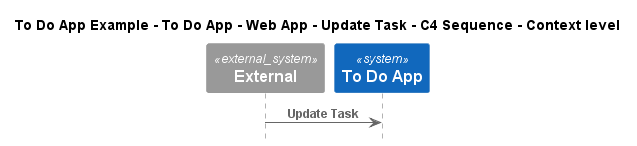

The diagram above was rendered by PlantUML. Its source (embedded in the PNG):
@startuml
!include ..\..\..\..\..\..\..\.c4s\C4_Sequence.puml

title To Do App Example - To Do App - Web App - Update Task - C4 Sequence - Context level

System_Ext(C4InterFlow.SoftwareSystems.ExternalSystem, "External", "")
System(ToDoAppExample.SoftwareSystems.ToDoApp, "To Do App", "")

Rel(C4InterFlow.SoftwareSystems.ExternalSystem, ToDoAppExample.SoftwareSystems.ToDoApp, "Update Task")


@enduml